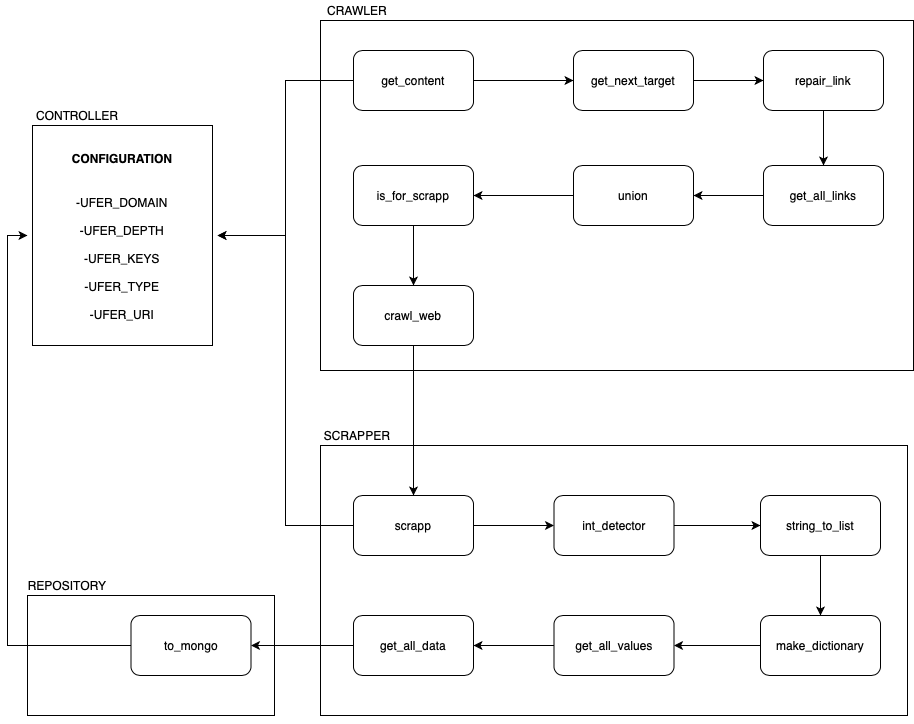

The diagram above was exported from draw.io. Its source (the exported page's mxGraphModel, read from the mxfile embedded in the PNG):
<mxGraphModel dx="1773" dy="592" grid="1" gridSize="10" guides="1" tooltips="1" connect="1" arrows="1" fold="1" page="1" pageScale="1" pageWidth="827" pageHeight="1169" math="0" shadow="0">
  <root>
    <mxCell id="Q4EhqoKravfpoJwdrpeo-0" />
    <mxCell id="Q4EhqoKravfpoJwdrpeo-1" parent="Q4EhqoKravfpoJwdrpeo-0" />
    <mxCell id="Q4EhqoKravfpoJwdrpeo-65" value="" style="rounded=0;whiteSpace=wrap;html=1;" parent="Q4EhqoKravfpoJwdrpeo-1" vertex="1">
      <mxGeometry x="-280" y="680" width="247" height="120" as="geometry" />
    </mxCell>
    <mxCell id="Q4EhqoKravfpoJwdrpeo-3" value="" style="rounded=0;whiteSpace=wrap;html=1;" parent="Q4EhqoKravfpoJwdrpeo-1" vertex="1">
      <mxGeometry x="13" y="530" width="587" height="270" as="geometry" />
    </mxCell>
    <mxCell id="Q4EhqoKravfpoJwdrpeo-4" value="SCRAPPER" style="text;html=1;strokeColor=none;fillColor=none;align=center;verticalAlign=middle;whiteSpace=wrap;rounded=0;" parent="Q4EhqoKravfpoJwdrpeo-1" vertex="1">
      <mxGeometry x="30" y="510" width="40" height="20" as="geometry" />
    </mxCell>
    <mxCell id="Q4EhqoKravfpoJwdrpeo-80" style="edgeStyle=orthogonalEdgeStyle;rounded=0;orthogonalLoop=1;jettySize=auto;html=1;exitX=0;exitY=0.5;exitDx=0;exitDy=0;entryX=1;entryY=0.5;entryDx=0;entryDy=0;" parent="Q4EhqoKravfpoJwdrpeo-1" source="78MNU74EogW_LmHCJGmw-0" target="Q4EhqoKravfpoJwdrpeo-75" edge="1">
      <mxGeometry relative="1" as="geometry" />
    </mxCell>
    <mxCell id="Q4EhqoKravfpoJwdrpeo-5" value="get_all_values" style="rounded=1;whiteSpace=wrap;html=1;" parent="Q4EhqoKravfpoJwdrpeo-1" vertex="1">
      <mxGeometry x="246.5" y="700" width="120" height="60" as="geometry" />
    </mxCell>
    <mxCell id="Q4EhqoKravfpoJwdrpeo-57" style="edgeStyle=orthogonalEdgeStyle;rounded=0;orthogonalLoop=1;jettySize=auto;html=1;exitX=1;exitY=0.5;exitDx=0;exitDy=0;entryX=0;entryY=0.5;entryDx=0;entryDy=0;" parent="Q4EhqoKravfpoJwdrpeo-1" source="Q4EhqoKravfpoJwdrpeo-6" target="Q4EhqoKravfpoJwdrpeo-8" edge="1">
      <mxGeometry relative="1" as="geometry" />
    </mxCell>
    <mxCell id="Q4EhqoKravfpoJwdrpeo-6" value="int_detector" style="rounded=1;whiteSpace=wrap;html=1;" parent="Q4EhqoKravfpoJwdrpeo-1" vertex="1">
      <mxGeometry x="246.5" y="580" width="120" height="60" as="geometry" />
    </mxCell>
    <mxCell id="Q4EhqoKravfpoJwdrpeo-59" style="edgeStyle=orthogonalEdgeStyle;rounded=0;orthogonalLoop=1;jettySize=auto;html=1;exitX=0;exitY=0.5;exitDx=0;exitDy=0;entryX=1;entryY=0.5;entryDx=0;entryDy=0;" parent="Q4EhqoKravfpoJwdrpeo-1" source="Q4EhqoKravfpoJwdrpeo-7" target="Q4EhqoKravfpoJwdrpeo-5" edge="1">
      <mxGeometry relative="1" as="geometry" />
    </mxCell>
    <mxCell id="Q4EhqoKravfpoJwdrpeo-7" value="make_dictionary" style="rounded=1;whiteSpace=wrap;html=1;" parent="Q4EhqoKravfpoJwdrpeo-1" vertex="1">
      <mxGeometry x="453" y="700" width="120" height="60" as="geometry" />
    </mxCell>
    <mxCell id="Q4EhqoKravfpoJwdrpeo-58" style="edgeStyle=orthogonalEdgeStyle;rounded=0;orthogonalLoop=1;jettySize=auto;html=1;exitX=0.5;exitY=1;exitDx=0;exitDy=0;entryX=0.5;entryY=0;entryDx=0;entryDy=0;" parent="Q4EhqoKravfpoJwdrpeo-1" source="Q4EhqoKravfpoJwdrpeo-8" target="Q4EhqoKravfpoJwdrpeo-7" edge="1">
      <mxGeometry relative="1" as="geometry" />
    </mxCell>
    <mxCell id="Q4EhqoKravfpoJwdrpeo-8" value="string_to_list" style="rounded=1;whiteSpace=wrap;html=1;" parent="Q4EhqoKravfpoJwdrpeo-1" vertex="1">
      <mxGeometry x="453" y="580" width="120" height="60" as="geometry" />
    </mxCell>
    <mxCell id="Q4EhqoKravfpoJwdrpeo-56" style="edgeStyle=orthogonalEdgeStyle;rounded=0;orthogonalLoop=1;jettySize=auto;html=1;exitX=1;exitY=0.5;exitDx=0;exitDy=0;entryX=0;entryY=0.5;entryDx=0;entryDy=0;" parent="Q4EhqoKravfpoJwdrpeo-1" source="Q4EhqoKravfpoJwdrpeo-9" target="Q4EhqoKravfpoJwdrpeo-6" edge="1">
      <mxGeometry relative="1" as="geometry" />
    </mxCell>
    <mxCell id="7wvGZHCUzHnpu4NJ2eVX-1" style="edgeStyle=orthogonalEdgeStyle;rounded=0;orthogonalLoop=1;jettySize=auto;html=1;exitX=0;exitY=0.5;exitDx=0;exitDy=0;entryX=1;entryY=0.5;entryDx=0;entryDy=0;" parent="Q4EhqoKravfpoJwdrpeo-1" source="Q4EhqoKravfpoJwdrpeo-9" target="Q4EhqoKravfpoJwdrpeo-54" edge="1">
      <mxGeometry relative="1" as="geometry" />
    </mxCell>
    <mxCell id="Q4EhqoKravfpoJwdrpeo-9" value="scrapp" style="rounded=1;whiteSpace=wrap;html=1;" parent="Q4EhqoKravfpoJwdrpeo-1" vertex="1">
      <mxGeometry x="46" y="580" width="120" height="60" as="geometry" />
    </mxCell>
    <mxCell id="Q4EhqoKravfpoJwdrpeo-11" value="" style="rounded=0;whiteSpace=wrap;html=1;" parent="Q4EhqoKravfpoJwdrpeo-1" vertex="1">
      <mxGeometry x="13" y="105" width="593" height="350" as="geometry" />
    </mxCell>
    <mxCell id="Q4EhqoKravfpoJwdrpeo-12" value="CRAWLER" style="text;html=1;strokeColor=none;fillColor=none;align=center;verticalAlign=middle;whiteSpace=wrap;rounded=0;" parent="Q4EhqoKravfpoJwdrpeo-1" vertex="1">
      <mxGeometry x="30" y="85" width="40" height="20" as="geometry" />
    </mxCell>
    <mxCell id="Q4EhqoKravfpoJwdrpeo-23" style="edgeStyle=orthogonalEdgeStyle;rounded=0;orthogonalLoop=1;jettySize=auto;html=1;exitX=1;exitY=0.5;exitDx=0;exitDy=0;entryX=0;entryY=0.5;entryDx=0;entryDy=0;" parent="Q4EhqoKravfpoJwdrpeo-1" source="Q4EhqoKravfpoJwdrpeo-13" target="Q4EhqoKravfpoJwdrpeo-18" edge="1">
      <mxGeometry relative="1" as="geometry" />
    </mxCell>
    <mxCell id="7wvGZHCUzHnpu4NJ2eVX-2" style="edgeStyle=orthogonalEdgeStyle;rounded=0;orthogonalLoop=1;jettySize=auto;html=1;exitX=0;exitY=0.5;exitDx=0;exitDy=0;entryX=1;entryY=0.5;entryDx=0;entryDy=0;" parent="Q4EhqoKravfpoJwdrpeo-1" source="Q4EhqoKravfpoJwdrpeo-13" target="Q4EhqoKravfpoJwdrpeo-54" edge="1">
      <mxGeometry relative="1" as="geometry" />
    </mxCell>
    <mxCell id="Q4EhqoKravfpoJwdrpeo-13" value="get_content" style="rounded=1;whiteSpace=wrap;html=1;" parent="Q4EhqoKravfpoJwdrpeo-1" vertex="1">
      <mxGeometry x="46" y="135" width="120" height="60" as="geometry" />
    </mxCell>
    <mxCell id="Q4EhqoKravfpoJwdrpeo-29" style="edgeStyle=orthogonalEdgeStyle;rounded=0;orthogonalLoop=1;jettySize=auto;html=1;exitX=0.5;exitY=1;exitDx=0;exitDy=0;entryX=0.5;entryY=0;entryDx=0;entryDy=0;" parent="Q4EhqoKravfpoJwdrpeo-1" source="Q4EhqoKravfpoJwdrpeo-17" target="Q4EhqoKravfpoJwdrpeo-20" edge="1">
      <mxGeometry relative="1" as="geometry" />
    </mxCell>
    <mxCell id="Q4EhqoKravfpoJwdrpeo-17" value="repair_link" style="rounded=1;whiteSpace=wrap;html=1;" parent="Q4EhqoKravfpoJwdrpeo-1" vertex="1">
      <mxGeometry x="456" y="135" width="120" height="60" as="geometry" />
    </mxCell>
    <mxCell id="Q4EhqoKravfpoJwdrpeo-28" style="edgeStyle=orthogonalEdgeStyle;rounded=0;orthogonalLoop=1;jettySize=auto;html=1;exitX=1;exitY=0.5;exitDx=0;exitDy=0;entryX=0;entryY=0.5;entryDx=0;entryDy=0;" parent="Q4EhqoKravfpoJwdrpeo-1" source="Q4EhqoKravfpoJwdrpeo-18" target="Q4EhqoKravfpoJwdrpeo-17" edge="1">
      <mxGeometry relative="1" as="geometry" />
    </mxCell>
    <mxCell id="Q4EhqoKravfpoJwdrpeo-18" value="get_next_target" style="rounded=1;whiteSpace=wrap;html=1;" parent="Q4EhqoKravfpoJwdrpeo-1" vertex="1">
      <mxGeometry x="266" y="135" width="120" height="60" as="geometry" />
    </mxCell>
    <mxCell id="Q4EhqoKravfpoJwdrpeo-31" style="edgeStyle=orthogonalEdgeStyle;rounded=0;orthogonalLoop=1;jettySize=auto;html=1;exitX=0;exitY=0.5;exitDx=0;exitDy=0;entryX=1;entryY=0.5;entryDx=0;entryDy=0;" parent="Q4EhqoKravfpoJwdrpeo-1" source="Q4EhqoKravfpoJwdrpeo-19" target="Q4EhqoKravfpoJwdrpeo-21" edge="1">
      <mxGeometry relative="1" as="geometry" />
    </mxCell>
    <mxCell id="Q4EhqoKravfpoJwdrpeo-19" value="union&lt;br&gt;" style="rounded=1;whiteSpace=wrap;html=1;" parent="Q4EhqoKravfpoJwdrpeo-1" vertex="1">
      <mxGeometry x="266" y="250" width="120" height="60" as="geometry" />
    </mxCell>
    <mxCell id="Q4EhqoKravfpoJwdrpeo-30" style="edgeStyle=orthogonalEdgeStyle;rounded=0;orthogonalLoop=1;jettySize=auto;html=1;exitX=0;exitY=0.5;exitDx=0;exitDy=0;entryX=1;entryY=0.5;entryDx=0;entryDy=0;" parent="Q4EhqoKravfpoJwdrpeo-1" source="Q4EhqoKravfpoJwdrpeo-20" target="Q4EhqoKravfpoJwdrpeo-19" edge="1">
      <mxGeometry relative="1" as="geometry" />
    </mxCell>
    <mxCell id="Q4EhqoKravfpoJwdrpeo-20" value="get_all_links&lt;br&gt;" style="rounded=1;whiteSpace=wrap;html=1;" parent="Q4EhqoKravfpoJwdrpeo-1" vertex="1">
      <mxGeometry x="456" y="250" width="120" height="60" as="geometry" />
    </mxCell>
    <mxCell id="Q4EhqoKravfpoJwdrpeo-32" style="edgeStyle=orthogonalEdgeStyle;rounded=0;orthogonalLoop=1;jettySize=auto;html=1;exitX=0.5;exitY=1;exitDx=0;exitDy=0;entryX=0.5;entryY=0;entryDx=0;entryDy=0;" parent="Q4EhqoKravfpoJwdrpeo-1" source="Q4EhqoKravfpoJwdrpeo-21" target="Q4EhqoKravfpoJwdrpeo-22" edge="1">
      <mxGeometry relative="1" as="geometry" />
    </mxCell>
    <mxCell id="Q4EhqoKravfpoJwdrpeo-21" value="is_for_scrapp" style="rounded=1;whiteSpace=wrap;html=1;" parent="Q4EhqoKravfpoJwdrpeo-1" vertex="1">
      <mxGeometry x="46" y="250" width="120" height="60" as="geometry" />
    </mxCell>
    <mxCell id="Q4EhqoKravfpoJwdrpeo-55" style="edgeStyle=orthogonalEdgeStyle;rounded=0;orthogonalLoop=1;jettySize=auto;html=1;exitX=0.5;exitY=1;exitDx=0;exitDy=0;" parent="Q4EhqoKravfpoJwdrpeo-1" source="Q4EhqoKravfpoJwdrpeo-22" target="Q4EhqoKravfpoJwdrpeo-9" edge="1">
      <mxGeometry relative="1" as="geometry" />
    </mxCell>
    <mxCell id="Q4EhqoKravfpoJwdrpeo-22" value="crawl_web" style="rounded=1;whiteSpace=wrap;html=1;" parent="Q4EhqoKravfpoJwdrpeo-1" vertex="1">
      <mxGeometry x="46" y="370" width="120" height="60" as="geometry" />
    </mxCell>
    <mxCell id="Q4EhqoKravfpoJwdrpeo-34" value="" style="rounded=0;whiteSpace=wrap;html=1;shadow=0;" parent="Q4EhqoKravfpoJwdrpeo-1" vertex="1">
      <mxGeometry x="-275" y="210" width="180" height="220" as="geometry" />
    </mxCell>
    <mxCell id="Q4EhqoKravfpoJwdrpeo-51" style="edgeStyle=orthogonalEdgeStyle;rounded=0;orthogonalLoop=1;jettySize=auto;html=1;exitX=0.5;exitY=1;exitDx=0;exitDy=0;" parent="Q4EhqoKravfpoJwdrpeo-1" source="Q4EhqoKravfpoJwdrpeo-3" target="Q4EhqoKravfpoJwdrpeo-3" edge="1">
      <mxGeometry relative="1" as="geometry" />
    </mxCell>
    <mxCell id="Q4EhqoKravfpoJwdrpeo-54" value="&lt;h1&gt;&lt;font style=&quot;font-size: 12px&quot;&gt;CONFIGURATION&lt;/font&gt;&lt;/h1&gt;&lt;h1&gt;&lt;div&gt;&lt;span style=&quot;font-size: 12px ; font-weight: normal&quot;&gt;-UFER_DOMAIN&lt;/span&gt;&lt;/div&gt;&lt;div&gt;&lt;span style=&quot;font-size: 12px ; font-weight: normal&quot;&gt;-UFER_DEPTH&lt;/span&gt;&lt;/div&gt;&lt;div&gt;&lt;span style=&quot;font-size: 12px ; font-weight: normal&quot;&gt;-UFER_KEYS&lt;/span&gt;&lt;/div&gt;&lt;div&gt;&lt;span style=&quot;font-size: 12px ; font-weight: normal&quot;&gt;-UFER_TYPE&lt;/span&gt;&lt;/div&gt;&lt;div&gt;&lt;span style=&quot;font-size: 12px ; font-weight: normal&quot;&gt;-UFER_URI&lt;/span&gt;&lt;/div&gt;&lt;/h1&gt;" style="text;html=1;strokeColor=none;fillColor=none;spacing=5;spacingTop=-20;whiteSpace=wrap;overflow=hidden;rounded=0;shadow=0;align=center;" parent="Q4EhqoKravfpoJwdrpeo-1" vertex="1">
      <mxGeometry x="-280" y="220" width="190" height="200" as="geometry" />
    </mxCell>
    <mxCell id="Q4EhqoKravfpoJwdrpeo-62" value="CONTROLLER" style="text;html=1;strokeColor=none;fillColor=none;align=center;verticalAlign=middle;whiteSpace=wrap;rounded=0;" parent="Q4EhqoKravfpoJwdrpeo-1" vertex="1">
      <mxGeometry x="-250" y="190" width="40" height="20" as="geometry" />
    </mxCell>
    <mxCell id="Q4EhqoKravfpoJwdrpeo-66" value="REPOSITORY" style="text;html=1;strokeColor=none;fillColor=none;align=center;verticalAlign=middle;whiteSpace=wrap;rounded=0;" parent="Q4EhqoKravfpoJwdrpeo-1" vertex="1">
      <mxGeometry x="-260" y="660" width="40" height="20" as="geometry" />
    </mxCell>
    <mxCell id="7wvGZHCUzHnpu4NJ2eVX-0" style="edgeStyle=orthogonalEdgeStyle;rounded=0;orthogonalLoop=1;jettySize=auto;html=1;exitX=0;exitY=0.5;exitDx=0;exitDy=0;entryX=0;entryY=0.5;entryDx=0;entryDy=0;" parent="Q4EhqoKravfpoJwdrpeo-1" source="Q4EhqoKravfpoJwdrpeo-75" target="Q4EhqoKravfpoJwdrpeo-54" edge="1">
      <mxGeometry relative="1" as="geometry" />
    </mxCell>
    <mxCell id="Q4EhqoKravfpoJwdrpeo-75" value="to_mongo" style="rounded=1;whiteSpace=wrap;html=1;" parent="Q4EhqoKravfpoJwdrpeo-1" vertex="1">
      <mxGeometry x="-176.5" y="700" width="120" height="60" as="geometry" />
    </mxCell>
    <mxCell id="Q4EhqoKravfpoJwdrpeo-76" style="edgeStyle=orthogonalEdgeStyle;rounded=0;orthogonalLoop=1;jettySize=auto;html=1;exitX=0.5;exitY=1;exitDx=0;exitDy=0;" parent="Q4EhqoKravfpoJwdrpeo-1" source="Q4EhqoKravfpoJwdrpeo-65" target="Q4EhqoKravfpoJwdrpeo-65" edge="1">
      <mxGeometry relative="1" as="geometry" />
    </mxCell>
    <mxCell id="78MNU74EogW_LmHCJGmw-0" value="get_all_data" style="rounded=1;whiteSpace=wrap;html=1;" parent="Q4EhqoKravfpoJwdrpeo-1" vertex="1">
      <mxGeometry x="46" y="700" width="120" height="60" as="geometry" />
    </mxCell>
    <mxCell id="78MNU74EogW_LmHCJGmw-1" style="edgeStyle=orthogonalEdgeStyle;rounded=0;orthogonalLoop=1;jettySize=auto;html=1;exitX=0;exitY=0.5;exitDx=0;exitDy=0;entryX=1;entryY=0.5;entryDx=0;entryDy=0;" parent="Q4EhqoKravfpoJwdrpeo-1" source="Q4EhqoKravfpoJwdrpeo-5" target="78MNU74EogW_LmHCJGmw-0" edge="1">
      <mxGeometry relative="1" as="geometry">
        <mxPoint x="246.5" y="730" as="sourcePoint" />
        <mxPoint x="-56.5" y="730" as="targetPoint" />
      </mxGeometry>
    </mxCell>
  </root>
</mxGraphModel>